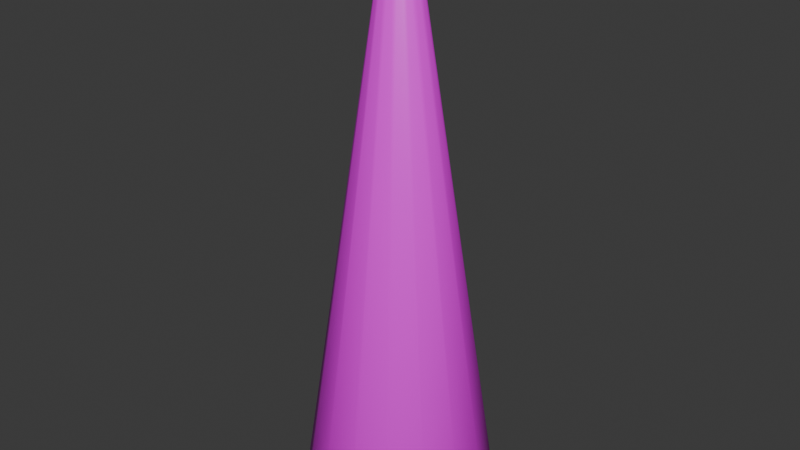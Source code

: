 # Source: Tree2.blend  (saved by Blender 4.0.36; exported with 4.5.12 LTS)
import bpy
from mathutils import Matrix  # noqa: F401  (used for matrix-valued properties, if any)

bpy.ops.wm.read_factory_settings(use_empty=True)
scene = bpy.context.scene
scene.name = 'Scene'

# ---- collections
col_collection = bpy.data.collections.new('Collection'); scene.collection.children.link(col_collection)

# ---- images (referenced by path relative to the original .blend; pixels are not part of the script)
import os
ASSET_DIR = os.environ.get("B2B_ASSET_DIR", "")  # directory of the original .blend (textures are referenced by path, not embedded)
HERE = os.path.dirname(os.path.abspath(__file__))  # packed textures are extracted next to this script under _unpacked/

def load_image(name, relpath, width, height, colorspace="sRGB"):
    """Load a texture the original file referenced (path relative to the .blend, or extracted next to this script)."""
    p = next((c for c in (os.path.join(HERE, relpath), os.path.join(ASSET_DIR, relpath)) if relpath and os.path.exists(c)), "")
    if p:
        img = bpy.data.images.load(p, check_existing=True)
        img.name = name
    else:  # same state as the original file: an image datablock whose file is absent (Cycles renders it pink)
        img = bpy.data.images.new(name, width, height)
        img.source = "FILE"
        img.filepath = "//" + (relpath or name)
    img.colorspace_settings.name = colorspace
    return img
img_palette_png = load_image('palette.png', 'palette.png', 1024, 1024, 'sRGB')

# ---- materials (node trees are filled in below, after node groups)
mat_material = bpy.data.materials.new('Material')
mat_material.use_transparent_shadow = False

# ---- material node trees
mat_material.use_nodes = True; mat_material.node_tree.nodes.clear()
_N = mat_material.node_tree.nodes; _L = mat_material.node_tree.links
n0 = _N.new('ShaderNodeBsdfPrincipled'); n0.name = 'Principled BSDF'; n0.location = (10, 300)
n0.inputs[3].default_value = 1.45
n1 = _N.new('ShaderNodeOutputMaterial'); n1.name = 'Material Output'; n1.location = (300, 300)
n2 = _N.new('ShaderNodeTexImage'); n2.name = 'Image Texture'; n2.location = (-365, 160)
n2.image = img_palette_png
n2.interpolation = 'Closest'
_L.new(n0.outputs[0], n1.inputs[0])
_L.new(n2.outputs[0], n0.inputs[0])
n1.is_active_output = True

# ---- world
world_world = bpy.data.worlds.new('World'); scene.world = world_world
world_world.use_nodes = True; world_world.node_tree.nodes.clear()
_N = world_world.node_tree.nodes; _L = world_world.node_tree.links
n0 = _N.new('ShaderNodeOutputWorld'); n0.name = 'World Output'; n0.location = (300, 300)
n1 = _N.new('ShaderNodeBackground'); n1.name = 'Background'; n1.location = (10, 300)
n1.inputs[0].default_value = (0.05088, 0.05088, 0.05088, 1.0)
_L.new(n1.outputs[0], n0.inputs[0])
n0.is_active_output = True
world_world.color = (0.05088, 0.05088, 0.05088)
world_world.use_sun_shadow = False
world_world.sun_shadow_jitter_overblur = 0.0

# ---- meshes
me_cone = bpy.data.meshes.new('Cone')
me_cone.from_pydata([(-0.846, -0.5333, 0.0), (-0.9856, -0.1689, 0.0), (-0.9752, 0.2211, 0.0), (-0.8164, 0.5775, 0.0), (-0.5333, 0.846, 0.0), (-0.1689, 0.9856, 0.0), (0.2211, 0.9752, 0.0), (0.5775, 0.8164, 0.0), (0.846, 0.5333, 0.0), (0.9856, 0.1689, 0.0), (0.9752, -0.2211, 0.0), (0.8164, -0.5775, 0.0), (0.5333, -0.846, 0.0), (0.1689, -0.9856, 0.0), (-0.2211, -0.9752, 0.0), (-0.5775, -0.8164, 0.0), (-0.0721, -0.1019, 1.961), (-0.02761, -0.1218, 1.961), (0.02109, -0.1231, 1.961), (0.06658, -0.1056, 1.961), (0.1019, -0.0721, 1.961), (0.1218, -0.02761, 1.961), (0.1231, 0.02109, 1.961), (0.1056, 0.06658, 1.961), (0.0721, 0.1019, 1.961), (0.02761, 0.1218, 1.961), (-0.02109, 0.1231, 1.961), (-0.06658, 0.1056, 1.961), (-0.1019, 0.0721, 1.961), (-0.1218, 0.02761, 1.961), (-0.1231, -0.02109, 1.961), (-0.1056, -0.06658, 1.961)], [], [(1, 30, 29, 2), (2, 29, 28, 3), (3, 28, 27, 4), (4, 27, 26, 5), (5, 26, 25, 6), (6, 25, 24, 7), (7, 24, 23, 8), (8, 23, 22, 9), (9, 22, 21, 10), (10, 21, 20, 11), (11, 20, 19, 12), (12, 19, 18, 13), (13, 18, 17, 14), (14, 17, 16, 15), (0, 1, 2, 3, 4, 5, 6, 7, 8, 9, 10, 11, 12, 13, 14, 15), (0, 31, 30, 1), (16, 17, 18, 19, 20, 21, 22, 23, 24, 25, 26, 27, 28, 29, 30, 31), (15, 16, 31, 0)])
me_cone.polygons.foreach_set('use_smooth', [True] * 18)
_uv = me_cone.uv_layers.new(name='UVMap')
_uv.uv.foreach_set('vector', [0.6378, 0.4223, 0.6378, 0.4223, 0.6378, 0.4223, 0.6378, 0.4223, 0.6378, 0.4223, 0.6378, 0.4223, 0.6378, 0.4223, 0.6378, 0.4223, 0.6378, 0.4223, 0.6378, 0.4223, 0.6378, 0.4223, 0.6378, 0.4223, 0.6378, 0.4223, 0.6378, 0.4223, 0.6378, 0.4223, 0.6378, 0.4223, 0.6378, 0.4223, 0.6378, 0.4223, 0.6378, 0.4223, 0.6378, 0.4223, 0.6378, 0.4223, 0.6378, 0.4223, 0.6378, 0.4223, 0.6378, 0.4223, 0.6378, 0.4223, 0.6378, 0.4223, 0.6378, 0.4223, 0.6378, 0.4223, 0.6378, 0.4223, 0.6378, 0.4223, 0.6378, 0.4223, 0.6378, 0.4223, 0.6378, 0.4223, 0.6378, 0.4223, 0.6378, 0.4223, 0.6378, 0.4223, 0.6378, 0.4223, 0.6378, 0.4223, 0.6378, 0.4223, 0.6378, 0.4223, 0.6378, 0.4223, 0.6378, 0.4223, 0.6378, 0.4223, 0.6378, 0.4223, 0.6378, 0.4223, 0.6378, 0.4223, 0.6378, 0.4223, 0.6378, 0.4223, 0.6378, 0.4223, 0.6378, 0.4223, 0.6378, 0.4223, 0.6378, 0.4223, 0.6378, 0.4223, 0.6378, 0.4223, 0.6378, 0.4223, 0.6378, 0.4223, 0.6378, 0.4223, 0.6378, 0.4223, 0.6378, 0.4223, 0.6378, 0.4223, 0.6378, 0.4223, 0.6378, 0.4223, 0.6378, 0.4223, 0.6378, 0.4223, 0.6378, 0.4223, 0.6378, 0.4223, 0.6378, 0.4223, 0.6378, 0.4223, 0.6378, 0.4223, 0.6378, 0.4223, 0.6378, 0.4223, 0.6378, 0.4223, 0.6378, 0.4223, 0.6378, 0.4223, 0.6378, 0.4223, 0.6378, 0.4223, 0.6378, 0.4223, 0.6378, 0.4223, 0.6378, 0.4223, 0.6378, 0.4223, 0.6378, 0.4223, 0.6378, 0.4223, 0.6378, 0.4223, 0.6378, 0.4223, 0.6378, 0.4223, 0.6378, 0.4223, 0.6378, 0.4223, 0.6378, 0.4223, 0.6378, 0.4223, 0.6378, 0.4223, 0.6378, 0.4223, 0.6378, 0.4223, 0.6378, 0.4223, 0.6378, 0.4223, 0.6378, 0.4223, 0.6378, 0.4223])
me_cone.materials.append(mat_material)
me_cone.update()

# ---- objects
ob_cone = bpy.data.objects.new('Cone', me_cone)

# ---- transforms, parenting, visibility, modifiers, constraints
ob_cone.location = (0.0, 0.0, 0.0)
ob_cone.scale = (1.0, 1.0, 3.0)

# ---- collection membership
col_collection.objects.link(ob_cone)

# ---- scene / render settings (as saved in the file)
scene.frame_start = 1; scene.frame_end = 250; scene.frame_set(1)
scene.render.engine = 'BLENDER_EEVEE_NEXT'
scene.cycles.sampling_pattern = 'TABULATED_SOBOL'
bpy.context.view_layer.update()

# ---- added for rendering (the .blend has no active camera and no usable light): camera, sun
cam_auto = bpy.data.cameras.new('AutoCamera')
cam_auto.lens = 50.0
cam_auto.sensor_width = 36.0
cam_auto.clip_end = 1000.0
ob_auto_camera = bpy.data.objects.new('AutoCamera', cam_auto)
scene.collection.objects.link(ob_auto_camera)
ob_auto_camera.location = (6.02253, -7.22703, 7.75906)
ob_auto_camera.rotation_euler = (1.09748, -7.21219e-08, 0.694738)
scene.camera = ob_auto_camera
light_auto_sun = bpy.data.lights.new('AutoSun', 'SUN')
light_auto_sun.energy = 3.0
light_auto_sun.angle = 0.0523599
ob_auto_sun = bpy.data.objects.new('AutoSun', light_auto_sun)
scene.collection.objects.link(ob_auto_sun)
ob_auto_sun.rotation_euler = (0.872665, 0.174533, 0.523599)
bpy.context.view_layer.update()
